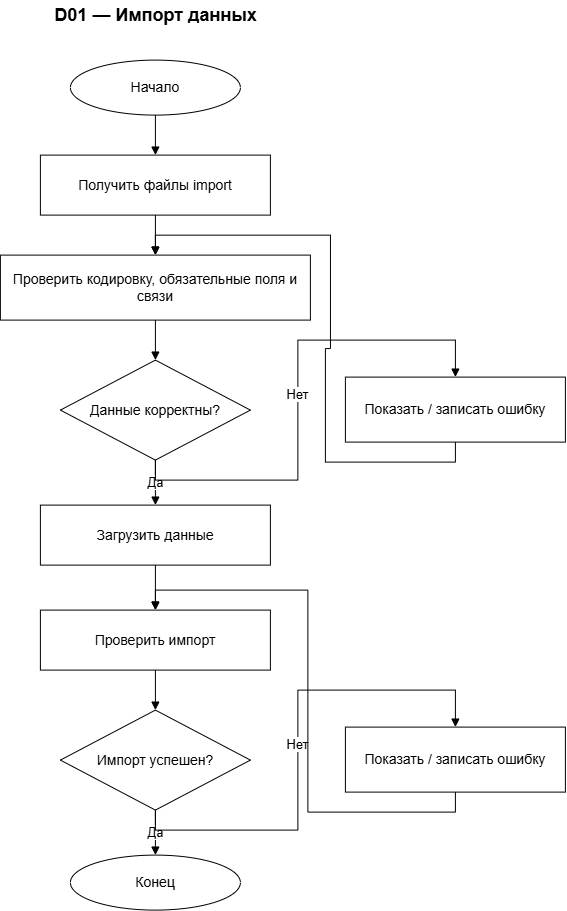

The diagram above was exported from draw.io. Its source (the exported page's mxGraphModel, read from the mxfile embedded in the PNG):
<mxGraphModel dx="1654" dy="918" grid="1" gridSize="10" guides="1" tooltips="1" connect="1" arrows="1" fold="1" page="1" pageScale="1" pageWidth="827" pageHeight="1169" math="0" shadow="0">
  <root>
    <mxCell id="0" />
    <mxCell id="1" parent="0" />
    <mxCell id="title" parent="1" style="text;html=1;strokeColor=none;fillColor=none;align=center;verticalAlign=middle;fontSize=18;fontStyle=1;fontColor=#000000;" value="D01 — Импорт данных" vertex="1">
      <mxGeometry height="30" width="250" x="285" y="20" as="geometry" />
    </mxCell>
    <mxCell id="start" parent="1" style="ellipse;whiteSpace=wrap;html=1;fillColor=#ffffff;strokeColor=#000000;fontColor=#000000;fontSize=14;" value="Начало" vertex="1">
      <mxGeometry height="55" width="170" x="325" y="80" as="geometry" />
    </mxCell>
    <mxCell id="getfiles" parent="1" style="rounded=0;whiteSpace=wrap;html=1;fillColor=#ffffff;strokeColor=#000000;fontColor=#000000;fontSize=14;" value="Получить файлы import" vertex="1">
      <mxGeometry height="60" width="230" x="295" y="175" as="geometry" />
    </mxCell>
    <mxCell id="check" parent="1" style="rounded=0;whiteSpace=wrap;html=1;fillColor=#ffffff;strokeColor=#000000;fontColor=#000000;fontSize=14;" value="Проверить кодировку, обязательные поля и связи" vertex="1">
      <mxGeometry height="65" width="310" x="255" y="275" as="geometry" />
    </mxCell>
    <mxCell id="valid" parent="1" style="rhombus;whiteSpace=wrap;html=1;fillColor=#ffffff;strokeColor=#000000;fontColor=#000000;fontSize=14;" value="Данные корректны?" vertex="1">
      <mxGeometry height="100" width="190" x="315" y="380" as="geometry" />
    </mxCell>
    <mxCell id="error1" parent="1" style="rounded=0;whiteSpace=wrap;html=1;fillColor=#ffffff;strokeColor=#000000;fontColor=#000000;fontSize=14;" value="Показать / записать ошибку" vertex="1">
      <mxGeometry height="65" width="220" x="600" y="397" as="geometry" />
    </mxCell>
    <mxCell id="load" parent="1" style="rounded=0;whiteSpace=wrap;html=1;fillColor=#ffffff;strokeColor=#000000;fontColor=#000000;fontSize=14;" value="Загрузить данные" vertex="1">
      <mxGeometry height="60" width="230" x="295" y="525" as="geometry" />
    </mxCell>
    <mxCell id="checkimport" parent="1" style="rounded=0;whiteSpace=wrap;html=1;fillColor=#ffffff;strokeColor=#000000;fontColor=#000000;fontSize=14;" value="Проверить импорт" vertex="1">
      <mxGeometry height="60" width="230" x="295" y="630" as="geometry" />
    </mxCell>
    <mxCell id="success" parent="1" style="rhombus;whiteSpace=wrap;html=1;fillColor=#ffffff;strokeColor=#000000;fontColor=#000000;fontSize=14;" value="Импорт успешен?" vertex="1">
      <mxGeometry height="100" width="190" x="315" y="730" as="geometry" />
    </mxCell>
    <mxCell id="error2" parent="1" style="rounded=0;whiteSpace=wrap;html=1;fillColor=#ffffff;strokeColor=#000000;fontColor=#000000;fontSize=14;" value="Показать / записать ошибку" vertex="1">
      <mxGeometry height="65" width="220" x="600" y="747" as="geometry" />
    </mxCell>
    <mxCell id="end" parent="1" style="ellipse;whiteSpace=wrap;html=1;fillColor=#ffffff;strokeColor=#000000;fontColor=#000000;fontSize=14;" value="Конец" vertex="1">
      <mxGeometry height="55" width="170" x="325" y="875" as="geometry" />
    </mxCell>
    <mxCell id="e1" edge="1" parent="1" source="start" style="edgeStyle=orthogonalEdgeStyle;rounded=0;orthogonalLoop=1;jettySize=auto;html=1;strokeColor=#000000;strokeWidth=1;endArrow=block;endFill=1;;exitDx=0;exitDy=0;entryDx=0;entryDy=0;exitX=0.5;exitY=1;exitDx=0;exitDy=0;entryX=0.5;entryY=0;entryDx=0;entryDy=0;" target="getfiles">
      <mxGeometry relative="1" as="geometry" />
    </mxCell>
    <mxCell id="e2" edge="1" parent="1" source="getfiles" style="edgeStyle=orthogonalEdgeStyle;rounded=0;orthogonalLoop=1;jettySize=auto;html=1;strokeColor=#000000;strokeWidth=1;endArrow=block;endFill=1;;exitDx=0;exitDy=0;entryDx=0;entryDy=0;exitX=0.5;exitY=1;exitDx=0;exitDy=0;entryX=0.5;entryY=0;entryDx=0;entryDy=0;" target="check">
      <mxGeometry relative="1" as="geometry" />
    </mxCell>
    <mxCell id="e3" edge="1" parent="1" source="check" style="edgeStyle=orthogonalEdgeStyle;rounded=0;orthogonalLoop=1;jettySize=auto;html=1;strokeColor=#000000;strokeWidth=1;endArrow=block;endFill=1;;exitDx=0;exitDy=0;entryDx=0;entryDy=0;exitX=0.5;exitY=1;exitDx=0;exitDy=0;entryX=0.5;entryY=0;entryDx=0;entryDy=0;" target="valid">
      <mxGeometry relative="1" as="geometry" />
    </mxCell>
    <mxCell id="e4" edge="1" parent="1" source="valid" style="edgeStyle=orthogonalEdgeStyle;rounded=0;orthogonalLoop=1;jettySize=auto;html=1;strokeColor=#000000;strokeWidth=1;endArrow=block;endFill=1;fontColor=#000000;fontSize=13;;exitDx=0;exitDy=0;entryDx=0;entryDy=0;exitX=0.5;exitY=1;exitDx=0;exitDy=0;entryX=0.5;entryY=0;entryDx=0;entryDy=0;" target="load" value="Да">
      <mxGeometry relative="1" as="geometry" />
    </mxCell>
    <mxCell id="e5" edge="1" parent="1" source="success" style="edgeStyle=orthogonalEdgeStyle;rounded=0;orthogonalLoop=1;jettySize=auto;html=1;strokeColor=#000000;strokeWidth=1;endArrow=block;endFill=1;fontColor=#000000;fontSize=13;;exitDx=0;exitDy=0;entryDx=0;entryDy=0;exitX=0.5;exitY=1;exitDx=0;exitDy=0;entryX=0.5;entryY=0;entryDx=0;entryDy=0;" target="end" value="Да">
      <mxGeometry relative="1" as="geometry" />
    </mxCell>
    <mxCell id="e6" edge="1" parent="1" source="valid" style="edgeStyle=orthogonalEdgeStyle;rounded=0;orthogonalLoop=1;jettySize=auto;html=1;strokeColor=#000000;strokeWidth=1;endArrow=block;endFill=1;fontColor=#000000;fontSize=13;;exitDx=0;exitDy=0;entryDx=0;entryDy=0;exitX=0.5;exitY=1;exitDx=0;exitDy=0;entryX=0.5;entryY=0;entryDx=0;entryDy=0;" target="error1" value="Нет">
      <mxGeometry relative="1" as="geometry">
        <mxPoint x="710" y="372" as="points" />
      </mxGeometry>
    </mxCell>
    <mxCell id="e7" edge="1" parent="1" source="error1" style="edgeStyle=orthogonalEdgeStyle;rounded=0;orthogonalLoop=1;jettySize=auto;html=1;strokeColor=#000000;strokeWidth=1;endArrow=block;endFill=1;;exitDx=0;exitDy=0;entryDx=0;entryDy=0;exitX=0.5;exitY=1;exitDx=0;exitDy=0;entryX=0.5;entryY=0;entryDx=0;entryDy=0;" target="check">
      <mxGeometry relative="1" as="geometry">
        <mxPoint x="410" y="250" as="points" />
      </mxGeometry>
    </mxCell>
    <mxCell id="e8" edge="1" parent="1" source="load" style="edgeStyle=orthogonalEdgeStyle;rounded=0;orthogonalLoop=1;jettySize=auto;html=1;strokeColor=#000000;strokeWidth=1;endArrow=block;endFill=1;;exitDx=0;exitDy=0;entryDx=0;entryDy=0;exitX=0.5;exitY=1;exitDx=0;exitDy=0;entryX=0.5;entryY=0;entryDx=0;entryDy=0;" target="checkimport">
      <mxGeometry relative="1" as="geometry" />
    </mxCell>
    <mxCell id="e9" edge="1" parent="1" source="checkimport" style="edgeStyle=orthogonalEdgeStyle;rounded=0;orthogonalLoop=1;jettySize=auto;html=1;strokeColor=#000000;strokeWidth=1;endArrow=block;endFill=1;;exitDx=0;exitDy=0;entryDx=0;entryDy=0;exitX=0.5;exitY=1;exitDx=0;exitDy=0;entryX=0.5;entryY=0;entryDx=0;entryDy=0;" target="success">
      <mxGeometry relative="1" as="geometry" />
    </mxCell>
    <mxCell id="e10" edge="1" parent="1" source="success" style="edgeStyle=orthogonalEdgeStyle;rounded=0;orthogonalLoop=1;jettySize=auto;html=1;strokeColor=#000000;strokeWidth=1;endArrow=block;endFill=1;fontColor=#000000;fontSize=13;;exitDx=0;exitDy=0;entryDx=0;entryDy=0;exitX=0.5;exitY=1;exitDx=0;exitDy=0;entryX=0.5;entryY=0;entryDx=0;entryDy=0;" target="error2" value="Нет">
      <mxGeometry relative="1" as="geometry">
        <mxPoint x="710" y="722" as="points" />
      </mxGeometry>
    </mxCell>
    <mxCell id="e11" edge="1" parent="1" source="error2" style="edgeStyle=orthogonalEdgeStyle;rounded=0;orthogonalLoop=1;jettySize=auto;html=1;strokeColor=#000000;strokeWidth=1;endArrow=block;endFill=1;;exitDx=0;exitDy=0;entryDx=0;entryDy=0;exitX=0.5;exitY=1;exitDx=0;exitDy=0;entryX=0.5;entryY=0;entryDx=0;entryDy=0;" target="checkimport">
      <mxGeometry relative="1" as="geometry">
        <mxPoint x="410" y="605" as="points" />
      </mxGeometry>
    </mxCell>
  </root>
</mxGraphModel>